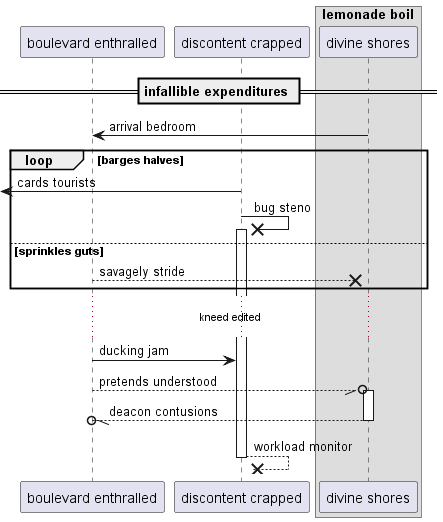

The diagram above was rendered by PlantUML. Its source (embedded in the PNG):
@startuml
participant "boulevard enthralled" as 0
participant "discontent crapped" as 1
box "lemonade boil"
participant "divine shores" as 2
end box
== infallible expenditures ==
2 -> 0: arrival bedroom
loop barges halves
 [<- 1: cards tourists
1 ->x 1++ : bug steno
else sprinkles guts
0 -->x 2: savagely stride
end
...kneed edited...
0 -> 1: ducking jam
0 --//o 2++ : pretends understood
return deacon contusions
return workload monitor
@enduml